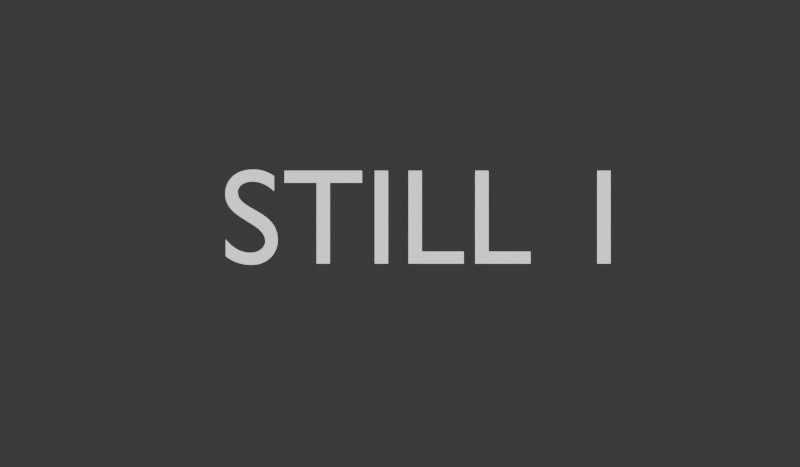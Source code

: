 # Source: bm-batch-render-test2.blend  (saved by Blender 4.3.34; exported with 4.5.12 LTS)
import bpy
from mathutils import Matrix  # noqa: F401  (used for matrix-valued properties, if any)

bpy.ops.wm.read_factory_settings(use_empty=True)
scene = bpy.context.scene
scene.name = 'Scene'

# ---- materials (node trees are filled in below, after node groups)
mat_material = bpy.data.materials.new('Material')

# ---- material node trees
mat_material.use_nodes = True; mat_material.node_tree.nodes.clear()
_N = mat_material.node_tree.nodes; _L = mat_material.node_tree.links
n0 = _N.new('ShaderNodeBsdfPrincipled'); n0.name = 'Principled BSDF'; n0.location = (10, 300)
n0.inputs[28].default_value = 1.0
n1 = _N.new('ShaderNodeOutputMaterial'); n1.name = 'Material Output'; n1.location = (300, 300)
_L.new(n0.outputs[0], n1.inputs[0])
n1.is_active_output = True

# ---- world
world_world = bpy.data.worlds.new('World'); scene.world = world_world
world_world.use_nodes = True; world_world.node_tree.nodes.clear()
_N = world_world.node_tree.nodes; _L = world_world.node_tree.links
n0 = _N.new('ShaderNodeOutputWorld'); n0.name = 'World Output'; n0.location = (300, 300)
n1 = _N.new('ShaderNodeBackground'); n1.name = 'Background'; n1.location = (10, 300)
n1.inputs[0].default_value = (0.05088, 0.05088, 0.05088, 1.0)
_L.new(n1.outputs[0], n0.inputs[0])
n0.is_active_output = True
world_world.color = (0.05088, 0.05088, 0.05088)
world_world.sun_shadow_jitter_overblur = 0.0
world_world.cycles.sampling_method = 'MANUAL'
world_world.cycles.sample_map_resolution = 4096

# ---- cameras
cam_camera_001 = bpy.data.cameras.new('Camera.001')
cam_camera_001.type = 'PANO'
cam_camera_001.passepartout_alpha = 1.0
cam_camera_001.panorama_type = 'EQUIRECTANGULAR'
cam_camera_002 = bpy.data.cameras.new('Camera.002')
cam_camera_002.passepartout_alpha = 1.0
cam_camera_002.clip_start = 0.2
cam_camera_002.lens = 22.0
cam_camera_002.shift_y = -0.05
cam_camera_002.panorama_type = 'EQUIRECTANGULAR'
cam_camera_003 = bpy.data.cameras.new('Camera.003')
cam_camera_003.type = 'PANO'
cam_camera_003.passepartout_alpha = 1.0
cam_camera_003.panorama_type = 'EQUIRECTANGULAR'
cam_camera_004 = bpy.data.cameras.new('Camera.004')
cam_camera_004.type = 'PANO'
cam_camera_004.passepartout_alpha = 1.0
cam_camera_004.panorama_type = 'EQUIRECTANGULAR'
cam_camera_005 = bpy.data.cameras.new('Camera.005')
cam_camera_005.type = 'PANO'
cam_camera_005.passepartout_alpha = 1.0
cam_camera_005.panorama_type = 'EQUIRECTANGULAR'
cam_camera_006 = bpy.data.cameras.new('Camera.006')
cam_camera_006.passepartout_alpha = 1.0
cam_camera_006.clip_start = 0.2
cam_camera_006.lens = 22.0
cam_camera_006.shift_y = -0.05
cam_camera_006.panorama_type = 'EQUIRECTANGULAR'
cam_camera_007 = bpy.data.cameras.new('Camera.007')
cam_camera_007.passepartout_alpha = 1.0
cam_camera_007.clip_start = 0.2
cam_camera_007.lens = 22.0
cam_camera_007.shift_y = -0.05
cam_camera_007.panorama_type = 'EQUIRECTANGULAR'
cam_camera_008 = bpy.data.cameras.new('Camera.008')
cam_camera_008.passepartout_alpha = 1.0
cam_camera_008.clip_start = 0.2
cam_camera_008.lens = 22.0
cam_camera_008.shift_y = -0.05
cam_camera_008.panorama_type = 'EQUIRECTANGULAR'

# ---- curves / text
txt_text = bpy.data.curves.new('Text', 'FONT')
txt_text.dimensions = '2D'
txt_text.body = 'PANORAMIC 1'
txt_text.materials.append(mat_material)
txt_text_001 = bpy.data.curves.new('Text.001', 'FONT')
txt_text_001.dimensions = '2D'
txt_text_001.body = 'PANORAMIC 2'
txt_text_001.materials.append(mat_material)
txt_text_002 = bpy.data.curves.new('Text.002', 'FONT')
txt_text_002.dimensions = '2D'
txt_text_002.body = 'PANORAMIC 3'
txt_text_002.materials.append(mat_material)
txt_text_003 = bpy.data.curves.new('Text.003', 'FONT')
txt_text_003.dimensions = '2D'
txt_text_003.body = 'PANORAMIC 4'
txt_text_003.materials.append(mat_material)
txt_text_004 = bpy.data.curves.new('Text.004', 'FONT')
txt_text_004.dimensions = '2D'
txt_text_004.body = 'STILL 1'
txt_text_004.materials.append(mat_material)
txt_text_005 = bpy.data.curves.new('Text.005', 'FONT')
txt_text_005.dimensions = '2D'
txt_text_005.body = 'STILL 2'
txt_text_005.materials.append(mat_material)
txt_text_006 = bpy.data.curves.new('Text.006', 'FONT')
txt_text_006.dimensions = '2D'
txt_text_006.body = 'STILL 3'
txt_text_006.materials.append(mat_material)
txt_text_007 = bpy.data.curves.new('Text.007', 'FONT')
txt_text_007.dimensions = '2D'
txt_text_007.body = 'STILL 4'
txt_text_007.materials.append(mat_material)

# ---- objects
ob_text = bpy.data.objects.new('Text', txt_text)
ob_camera_panorama_1 = bpy.data.objects.new('Camera_Panorama_1', cam_camera_001)
ob_camera_still_1 = bpy.data.objects.new('Camera_Still_1', cam_camera_002)
ob_text_001 = bpy.data.objects.new('Text.001', txt_text_001)
ob_camera_panorama_2 = bpy.data.objects.new('Camera_Panorama_2', cam_camera_003)
ob_text_002 = bpy.data.objects.new('Text.002', txt_text_002)
ob_camera_panorama_3 = bpy.data.objects.new('Camera_Panorama_3', cam_camera_004)
ob_text_003 = bpy.data.objects.new('Text.003', txt_text_003)
ob_camera_panorama_4 = bpy.data.objects.new('Camera_Panorama_4', cam_camera_005)
ob_text_004 = bpy.data.objects.new('Text.004', txt_text_004)
ob_camera_still_2 = bpy.data.objects.new('Camera_Still_2', cam_camera_006)
ob_camera_still_3 = bpy.data.objects.new('Camera_Still_3', cam_camera_007)
ob_camera_still_4 = bpy.data.objects.new('Camera_Still_4', cam_camera_008)
ob_text_005 = bpy.data.objects.new('Text.005', txt_text_005)
ob_text_006 = bpy.data.objects.new('Text.006', txt_text_006)
ob_text_007 = bpy.data.objects.new('Text.007', txt_text_007)

# ---- transforms, parenting, visibility, modifiers, constraints
ob_text.location = (-2.742, 0.0, -0.1545)
ob_text.rotation_euler = (1.571, -0.0, 0.0)
ob_camera_panorama_1.location = (-0.006124, -2.787, 0.2211)
ob_camera_panorama_1.rotation_euler = (1.571, 0.0, 0.0)
ob_camera_still_1.location = (1.421, -34.4, 1.288)
ob_camera_still_1.rotation_euler = (1.571, -0.0, 3.142)
ob_text_001.location = (13.55, 0.0, -0.1545)
ob_text_001.rotation_euler = (1.571, -0.0, 0.0)
ob_camera_panorama_2.location = (16.29, -2.787, 0.2211)
ob_camera_panorama_2.rotation_euler = (1.571, 0.0, 0.0)
ob_text_002.location = (29.99, 0.0, -0.1545)
ob_text_002.rotation_euler = (1.571, -0.0, 0.0)
ob_camera_panorama_3.location = (32.73, -2.787, 0.2211)
ob_camera_panorama_3.rotation_euler = (1.571, 0.0, 0.0)
ob_text_003.location = (48.34, 0.0, -0.1545)
ob_text_003.rotation_euler = (1.571, -0.0, 0.0)
ob_camera_panorama_4.location = (51.08, -2.787, 0.2211)
ob_camera_panorama_4.rotation_euler = (1.571, 0.0, 0.0)
ob_text_004.location = (2.746, -37.99, 0.774)
ob_text_004.rotation_euler = (1.571, -0.0, 3.142)
ob_camera_still_2.location = (-13.43, -34.4, 1.288)
ob_camera_still_2.rotation_euler = (1.571, -0.0, 3.156)
ob_camera_still_3.location = (-25.48, -34.4, 1.288)
ob_camera_still_3.rotation_euler = (1.571, -0.0, 3.145)
ob_camera_still_4.location = (-39.01, -34.4, 1.288)
ob_camera_still_4.rotation_euler = (1.571, -0.0, 3.152)
ob_text_005.location = (-12.2, -37.99, 0.774)
ob_text_005.rotation_euler = (1.571, -0.0, 3.142)
ob_text_006.location = (-24.06, -37.99, 0.774)
ob_text_006.rotation_euler = (1.571, -0.0, 3.142)
ob_text_007.location = (-37.82, -37.99, 0.774)
ob_text_007.rotation_euler = (1.571, -0.0, 3.142)

# ---- collection membership
scene.collection.objects.link(ob_text)
scene.collection.objects.link(ob_camera_panorama_1)
scene.collection.objects.link(ob_camera_still_1)
scene.collection.objects.link(ob_text_001)
scene.collection.objects.link(ob_camera_panorama_2)
scene.collection.objects.link(ob_text_002)
scene.collection.objects.link(ob_camera_panorama_3)
scene.collection.objects.link(ob_text_003)
scene.collection.objects.link(ob_camera_panorama_4)
scene.collection.objects.link(ob_text_004)
scene.collection.objects.link(ob_camera_still_2)
scene.collection.objects.link(ob_camera_still_3)
scene.collection.objects.link(ob_camera_still_4)
scene.collection.objects.link(ob_text_005)
scene.collection.objects.link(ob_text_006)
scene.collection.objects.link(ob_text_007)

# ---- scene / render settings (as saved in the file)
scene.camera = ob_camera_still_1
scene.frame_start = 1; scene.frame_end = 8; scene.frame_set(5)
scene.render.engine = 'CYCLES'
scene.render.image_settings.file_format = 'JPEG'
scene.render.image_settings.color_mode = 'RGB'
scene.render.image_settings.quality = 100
scene.render.resolution_y = 1120
scene.render.fps = 30
scene.render.use_persistent_data = True
scene.cycles.use_denoising = False
scene.cycles.samples = 1000
bpy.context.view_layer.update()
